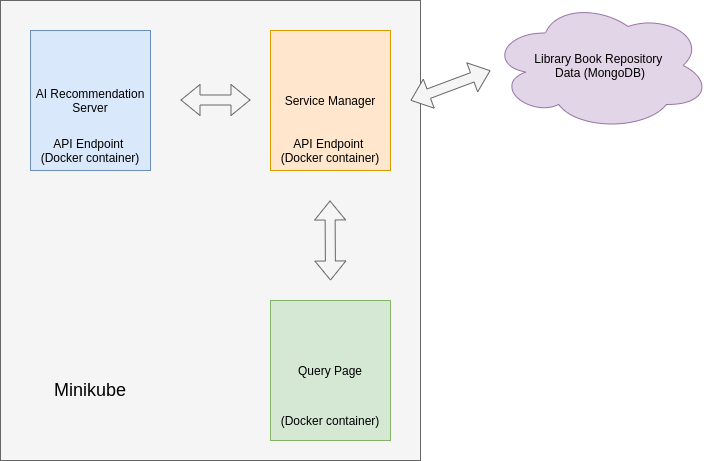

The diagram above was exported from draw.io. Its source (the exported page's mxGraphModel, read from the mxfile embedded in the PNG):
<mxGraphModel dx="1422" dy="801" grid="1" gridSize="10" guides="1" tooltips="1" connect="1" arrows="1" fold="1" page="1" pageScale="1" pageWidth="850" pageHeight="1100" math="0" shadow="0" extFonts="Permanent Marker^https://fonts.googleapis.com/css?family=Permanent+Marker">
  <root>
    <mxCell id="0" />
    <mxCell id="1" parent="0" />
    <mxCell id="l0-34xFx3ZEgBl4DiT08-5" value="" style="rounded=0;whiteSpace=wrap;html=1;fillColor=#f5f5f5;strokeColor=#666666;fontColor=#333333;" parent="1" vertex="1">
      <mxGeometry x="80" y="70" width="420" height="460" as="geometry" />
    </mxCell>
    <mxCell id="l0-34xFx3ZEgBl4DiT08-1" value="Library Book Repository &lt;br&gt;Data (MongoDB)" style="ellipse;shape=cloud;whiteSpace=wrap;html=1;fillColor=#e1d5e7;strokeColor=#9673a6;" parent="1" vertex="1">
      <mxGeometry x="570" y="70" width="220" height="130" as="geometry" />
    </mxCell>
    <mxCell id="l0-34xFx3ZEgBl4DiT08-2" value="Query Page" style="rounded=0;whiteSpace=wrap;html=1;fillColor=#d5e8d4;strokeColor=#82b366;" parent="1" vertex="1">
      <mxGeometry x="350" y="370" width="120" height="140" as="geometry" />
    </mxCell>
    <mxCell id="l0-34xFx3ZEgBl4DiT08-3" value="AI Recommendation&lt;br&gt;Server" style="rounded=0;whiteSpace=wrap;html=1;fillColor=#dae8fc;strokeColor=#6c8ebf;" parent="1" vertex="1">
      <mxGeometry x="110" y="100" width="120" height="140" as="geometry" />
    </mxCell>
    <mxCell id="l0-34xFx3ZEgBl4DiT08-4" value="Service Manager" style="rounded=0;whiteSpace=wrap;html=1;fillColor=#ffe6cc;strokeColor=#d79b00;" parent="1" vertex="1">
      <mxGeometry x="350" y="100" width="120" height="140" as="geometry" />
    </mxCell>
    <mxCell id="l0-34xFx3ZEgBl4DiT08-8" value="&lt;font style=&quot;font-size: 18px&quot;&gt;Minikube&lt;/font&gt;" style="text;html=1;strokeColor=none;fillColor=none;align=center;verticalAlign=middle;whiteSpace=wrap;rounded=0;" parent="1" vertex="1">
      <mxGeometry x="140" y="450" width="60" height="20" as="geometry" />
    </mxCell>
    <mxCell id="l0-34xFx3ZEgBl4DiT08-11" value="" style="shape=flexArrow;endArrow=classic;startArrow=classic;html=1;fillColor=#f5f5f5;strokeColor=#666666;" parent="1" edge="1">
      <mxGeometry width="50" height="50" relative="1" as="geometry">
        <mxPoint x="410" y="350" as="sourcePoint" />
        <mxPoint x="409.5" y="270" as="targetPoint" />
      </mxGeometry>
    </mxCell>
    <mxCell id="l0-34xFx3ZEgBl4DiT08-14" value="" style="shape=flexArrow;endArrow=classic;startArrow=classic;html=1;fillColor=#f5f5f5;strokeColor=#666666;" parent="1" edge="1">
      <mxGeometry width="50" height="50" relative="1" as="geometry">
        <mxPoint x="260" y="169.5" as="sourcePoint" />
        <mxPoint x="330" y="169.5" as="targetPoint" />
      </mxGeometry>
    </mxCell>
    <mxCell id="l0-34xFx3ZEgBl4DiT08-17" value="API Endpoint &lt;br&gt;(Docker container)" style="text;html=1;strokeColor=none;fillColor=none;align=center;verticalAlign=middle;whiteSpace=wrap;rounded=0;" parent="1" vertex="1">
      <mxGeometry x="350" y="210" width="120" height="20" as="geometry" />
    </mxCell>
    <mxCell id="l0-34xFx3ZEgBl4DiT08-18" value="API Endpoint&amp;nbsp;&lt;br&gt;(Docker container)" style="text;html=1;strokeColor=none;fillColor=none;align=center;verticalAlign=middle;whiteSpace=wrap;rounded=0;" parent="1" vertex="1">
      <mxGeometry x="110" y="210" width="120" height="20" as="geometry" />
    </mxCell>
    <mxCell id="l0-34xFx3ZEgBl4DiT08-12" value="" style="shape=flexArrow;endArrow=classic;startArrow=classic;html=1;fillColor=#f5f5f5;strokeColor=#666666;" parent="1" edge="1">
      <mxGeometry width="50" height="50" relative="1" as="geometry">
        <mxPoint x="490" y="170" as="sourcePoint" />
        <mxPoint x="570" y="140" as="targetPoint" />
      </mxGeometry>
    </mxCell>
    <mxCell id="Ki1jBVoh8Ke07HqSaAp0-2" value="(Docker container)" style="text;html=1;strokeColor=none;fillColor=none;align=center;verticalAlign=middle;whiteSpace=wrap;rounded=0;" vertex="1" parent="1">
      <mxGeometry x="350" y="480" width="120" height="20" as="geometry" />
    </mxCell>
  </root>
</mxGraphModel>